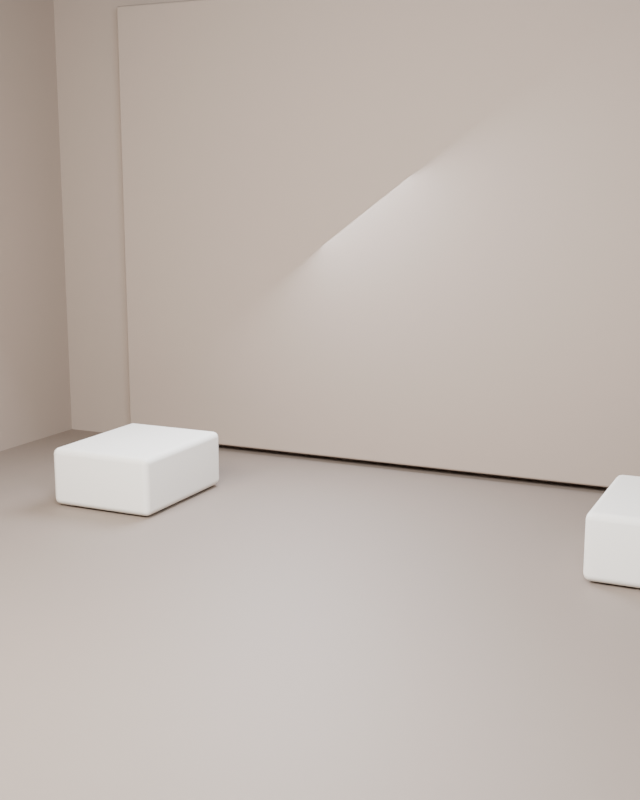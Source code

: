 # Source: EXO_STAGE_S03.blend  (saved by Blender 5.1.30; exported with 4.5.12 LTS)
import bpy
from mathutils import Matrix  # noqa: F401  (used for matrix-valued properties, if any)

bpy.ops.wm.read_factory_settings(use_empty=True)
scene = bpy.context.scene
scene.name = 'Scene'

# ---- collections
col_collection = bpy.data.collections.new('Collection'); scene.collection.children.link(col_collection)
col_set_shell = bpy.data.collections.new('SET_SHELL'); scene.collection.children.link(col_set_shell)
col_set_props = bpy.data.collections.new('SET_PROPS'); scene.collection.children.link(col_set_props)
col_set_lights = bpy.data.collections.new('SET_LIGHTS'); scene.collection.children.link(col_set_lights)
col_cameras = bpy.data.collections.new('CAMERAS'); scene.collection.children.link(col_cameras)
col_garment_stage = bpy.data.collections.new('GARMENT_STAGE'); scene.collection.children.link(col_garment_stage)
col_set_shell_001 = bpy.data.collections.new('SET_SHELL.001'); scene.collection.children.link(col_set_shell_001)
col_set_props_001 = bpy.data.collections.new('SET_PROPS.001'); scene.collection.children.link(col_set_props_001)
col_set_lights_001 = bpy.data.collections.new('SET_LIGHTS.001'); scene.collection.children.link(col_set_lights_001)
col_cameras_001 = bpy.data.collections.new('CAMERAS.001'); scene.collection.children.link(col_cameras_001)
col_garment_stage_001 = bpy.data.collections.new('GARMENT_STAGE.001'); scene.collection.children.link(col_garment_stage_001)
col_set_shell_002 = bpy.data.collections.new('SET_SHELL.002'); scene.collection.children.link(col_set_shell_002)
col_set_props_002 = bpy.data.collections.new('SET_PROPS.002'); scene.collection.children.link(col_set_props_002)
col_set_lights_002 = bpy.data.collections.new('SET_LIGHTS.002'); scene.collection.children.link(col_set_lights_002)
col_cameras_002 = bpy.data.collections.new('CAMERAS.002'); scene.collection.children.link(col_cameras_002)
col_garment_stage_002 = bpy.data.collections.new('GARMENT_STAGE.002'); scene.collection.children.link(col_garment_stage_002)
col_set_shell_003 = bpy.data.collections.new('SET_SHELL.003'); scene.collection.children.link(col_set_shell_003)
col_set_props_003 = bpy.data.collections.new('SET_PROPS.003'); scene.collection.children.link(col_set_props_003)
col_set_lights_003 = bpy.data.collections.new('SET_LIGHTS.003'); scene.collection.children.link(col_set_lights_003)
col_cameras_003 = bpy.data.collections.new('CAMERAS.003'); scene.collection.children.link(col_cameras_003)
col_garment_stage_003 = bpy.data.collections.new('GARMENT_STAGE.003'); scene.collection.children.link(col_garment_stage_003)
col_set_shell_004 = bpy.data.collections.new('SET_SHELL.004'); scene.collection.children.link(col_set_shell_004)
col_set_props_004 = bpy.data.collections.new('SET_PROPS.004'); scene.collection.children.link(col_set_props_004)
col_set_lights_004 = bpy.data.collections.new('SET_LIGHTS.004'); scene.collection.children.link(col_set_lights_004)
col_cameras_004 = bpy.data.collections.new('CAMERAS.004'); scene.collection.children.link(col_cameras_004)
col_garment_stage_004 = bpy.data.collections.new('GARMENT_STAGE.004'); scene.collection.children.link(col_garment_stage_004)
col_set_shell_005 = bpy.data.collections.new('SET_SHELL.005'); scene.collection.children.link(col_set_shell_005)
col_set_props_005 = bpy.data.collections.new('SET_PROPS.005'); scene.collection.children.link(col_set_props_005)
col_set_lights_005 = bpy.data.collections.new('SET_LIGHTS.005'); scene.collection.children.link(col_set_lights_005)
col_cameras_005 = bpy.data.collections.new('CAMERAS.005'); scene.collection.children.link(col_cameras_005)
col_garment_stage_005 = bpy.data.collections.new('GARMENT_STAGE.005'); scene.collection.children.link(col_garment_stage_005)
col_set_shell_006 = bpy.data.collections.new('SET_SHELL.006'); scene.collection.children.link(col_set_shell_006)
col_set_props_006 = bpy.data.collections.new('SET_PROPS.006'); scene.collection.children.link(col_set_props_006)
col_set_lights_006 = bpy.data.collections.new('SET_LIGHTS.006'); scene.collection.children.link(col_set_lights_006)
col_cameras_006 = bpy.data.collections.new('CAMERAS.006'); scene.collection.children.link(col_cameras_006)
col_garment_stage_006 = bpy.data.collections.new('GARMENT_STAGE.006'); scene.collection.children.link(col_garment_stage_006)
col_set_shell_007 = bpy.data.collections.new('SET_SHELL.007'); scene.collection.children.link(col_set_shell_007)
col_set_props_007 = bpy.data.collections.new('SET_PROPS.007'); scene.collection.children.link(col_set_props_007)
col_set_lights_007 = bpy.data.collections.new('SET_LIGHTS.007'); scene.collection.children.link(col_set_lights_007)
col_cameras_007 = bpy.data.collections.new('CAMERAS.007'); scene.collection.children.link(col_cameras_007)
col_garment_stage_007 = bpy.data.collections.new('GARMENT_STAGE.007'); scene.collection.children.link(col_garment_stage_007)

# ---- materials (node trees are filled in below, after node groups)
mat_mat___textured_floor_007 = bpy.data.materials.new('Mat | textured floor.007')
mat_mat___textured_floor_007.diffuse_color = (0.2448, 0.1972, 0.1632, 1.0)
mat_mat___architectural_walls_007 = bpy.data.materials.new('Mat | architectural walls.007')
mat_mat___architectural_walls_007.diffuse_color = (0.36, 0.29, 0.24, 1.0)
mat_mat___warm_plaster_003 = bpy.data.materials.new('Mat | warm plaster.003')
mat_mat___warm_plaster_003.diffuse_color = (0.8, 0.77, 0.71, 1.0)

# ---- material node trees
mat_mat___textured_floor_007.use_nodes = True; mat_mat___textured_floor_007.node_tree.nodes.clear()
_N = mat_mat___textured_floor_007.node_tree.nodes; _L = mat_mat___textured_floor_007.node_tree.links
n0 = _N.new('ShaderNodeBsdfPrincipled'); n0.name = 'Principled BSDF'; n0.location = (-200, 100)
n0.inputs[0].default_value = (0.2448, 0.1972, 0.1632, 1.0)
n0.inputs[1].default_value = 0.08
n0.inputs[2].default_value = 0.62
n1 = _N.new('ShaderNodeOutputMaterial'); n1.name = 'Material Output'; n1.location = (200, 100)
_L.new(n0.outputs[0], n1.inputs[0])
n1.is_active_output = True
mat_mat___architectural_walls_007.use_nodes = True; mat_mat___architectural_walls_007.node_tree.nodes.clear()
_N = mat_mat___architectural_walls_007.node_tree.nodes; _L = mat_mat___architectural_walls_007.node_tree.links
n0 = _N.new('ShaderNodeBsdfPrincipled'); n0.name = 'Principled BSDF'; n0.location = (-200, 100)
n0.inputs[0].default_value = (0.36, 0.29, 0.24, 1.0)
n0.inputs[1].default_value = 0.02
n0.inputs[2].default_value = 0.82
n1 = _N.new('ShaderNodeOutputMaterial'); n1.name = 'Material Output'; n1.location = (200, 100)
_L.new(n0.outputs[0], n1.inputs[0])
n1.is_active_output = True
mat_mat___warm_plaster_003.use_nodes = True; mat_mat___warm_plaster_003.node_tree.nodes.clear()
_N = mat_mat___warm_plaster_003.node_tree.nodes; _L = mat_mat___warm_plaster_003.node_tree.links
n0 = _N.new('ShaderNodeBsdfPrincipled'); n0.name = 'Principled BSDF'; n0.location = (-200, 100)
n0.inputs[0].default_value = (0.8, 0.77, 0.71, 1.0)
n0.inputs[2].default_value = 0.84
n1 = _N.new('ShaderNodeOutputMaterial'); n1.name = 'Material Output'; n1.location = (200, 100)
_L.new(n0.outputs[0], n1.inputs[0])
n1.is_active_output = True

# ---- world
world_world = bpy.data.worlds.new('World'); scene.world = world_world
world_world.use_nodes = True; world_world.node_tree.nodes.clear()
_N = world_world.node_tree.nodes; _L = world_world.node_tree.links
n0 = _N.new('ShaderNodeOutputWorld'); n0.name = 'World Output'; n0.location = (200, 100)
n1 = _N.new('ShaderNodeBackground'); n1.name = 'Background'; n1.location = (-200, 100)
n1.inputs[0].default_value = (0.05088, 0.05088, 0.05088, 1.0)
_L.new(n1.outputs[0], n0.inputs[0])
n0.is_active_output = True
world_world.color = (0.15, 0.15, 0.15)
world_world.sun_shadow_jitter_overblur = 0.0

# ---- cameras
cam_editorial_main_camera_007 = bpy.data.cameras.new('Editorial main camera.007')

# ---- lights
light_large_studio_softbox_0_007 = bpy.data.lights.new('Large studio softbox 0.007', 'AREA')
light_large_studio_softbox_0_007.color = (1.0, 0.96, 0.91)
light_large_studio_softbox_0_007.energy = 420.0
light_large_studio_softbox_0_007.shape = 'DISK'
light_large_studio_softbox_0_007.size = 2.2
light_large_studio_softbox_1_007 = bpy.data.lights.new('Large studio softbox 1.007', 'AREA')
light_large_studio_softbox_1_007.color = (1.0, 0.96, 0.91)
light_large_studio_softbox_1_007.energy = 650.0
light_large_studio_softbox_1_007.shape = 'DISK'
light_large_studio_softbox_1_007.size = 3.4
light_large_studio_softbox_2_007 = bpy.data.lights.new('Large studio softbox 2.007', 'AREA')
light_large_studio_softbox_2_007.color = (0.81, 0.89, 1.0)
light_large_studio_softbox_2_007.energy = 420.0
light_large_studio_softbox_2_007.shape = 'DISK'
light_large_studio_softbox_2_007.size = 2.2
light_rear_contour_light_007 = bpy.data.lights.new('Rear contour light.007', 'AREA')
light_rear_contour_light_007.color = (0.8, 0.87, 1.0)
light_rear_contour_light_007.energy = 380.0
light_rear_contour_light_007.shape = 'DISK'
light_rear_contour_light_007.size = 2.3

# ---- meshes
me_cube_063 = bpy.data.meshes.new('Cube.063')
me_cube_063.from_pydata([(-5.0, -6.0, -0.1), (-5.0, -6.0, 0.1), (-5.0, 6.0, -0.1), (-5.0, 6.0, 0.1), (5.0, -6.0, -0.1), (5.0, -6.0, 0.1), (5.0, 6.0, -0.1), (5.0, 6.0, 0.1)], [], [(0, 1, 3, 2), (2, 3, 7, 6), (6, 7, 5, 4), (4, 5, 1, 0), (2, 6, 4, 0), (7, 3, 1, 5)])
_uv = me_cube_063.uv_layers.new(name='UVMap')
_uv.uv.foreach_set('vector', [0.375, 0.0, 0.625, 0.0, 0.625, 0.25, 0.375, 0.25, 0.375, 0.25, 0.625, 0.25, 0.625, 0.5, 0.375, 0.5, 0.375, 0.5, 0.625, 0.5, 0.625, 0.75, 0.375, 0.75, 0.375, 0.75, 0.625, 0.75, 0.625, 1.0, 0.375, 1.0, 0.125, 0.5, 0.375, 0.5, 0.375, 0.75, 0.125, 0.75, 0.625, 0.5, 0.875, 0.5, 0.875, 0.75, 0.625, 0.75])
me_cube_063.materials.append(mat_mat___textured_floor_007)
me_cube_063.update()
me_cube_064 = bpy.data.meshes.new('Cube.064')
me_cube_064.from_pydata([(-5.0, -0.09, -2.7), (-5.0, -0.09, 2.7), (-5.0, 0.09, -2.7), (-5.0, 0.09, 2.7), (5.0, -0.09, -2.7), (5.0, -0.09, 2.7), (5.0, 0.09, -2.7), (5.0, 0.09, 2.7)], [], [(0, 1, 3, 2), (2, 3, 7, 6), (6, 7, 5, 4), (4, 5, 1, 0), (2, 6, 4, 0), (7, 3, 1, 5)])
_uv = me_cube_064.uv_layers.new(name='UVMap')
_uv.uv.foreach_set('vector', [0.375, 0.0, 0.625, 0.0, 0.625, 0.25, 0.375, 0.25, 0.375, 0.25, 0.625, 0.25, 0.625, 0.5, 0.375, 0.5, 0.375, 0.5, 0.625, 0.5, 0.625, 0.75, 0.375, 0.75, 0.375, 0.75, 0.625, 0.75, 0.625, 1.0, 0.375, 1.0, 0.125, 0.5, 0.375, 0.5, 0.375, 0.75, 0.125, 0.75, 0.625, 0.5, 0.875, 0.5, 0.875, 0.75, 0.625, 0.75])
me_cube_064.materials.append(mat_mat___architectural_walls_007)
me_cube_064.update()
me_cube_065 = bpy.data.meshes.new('Cube.065')
me_cube_065.from_pydata([(-0.09, -4.1, -2.7), (-0.09, -4.1, 2.7), (-0.09, 4.1, -2.7), (-0.09, 4.1, 2.7), (0.09, -4.1, -2.7), (0.09, -4.1, 2.7), (0.09, 4.1, -2.7), (0.09, 4.1, 2.7)], [], [(0, 1, 3, 2), (2, 3, 7, 6), (6, 7, 5, 4), (4, 5, 1, 0), (2, 6, 4, 0), (7, 3, 1, 5)])
_uv = me_cube_065.uv_layers.new(name='UVMap')
_uv.uv.foreach_set('vector', [0.375, 0.0, 0.625, 0.0, 0.625, 0.25, 0.375, 0.25, 0.375, 0.25, 0.625, 0.25, 0.625, 0.5, 0.375, 0.5, 0.375, 0.5, 0.625, 0.5, 0.625, 0.75, 0.375, 0.75, 0.375, 0.75, 0.625, 0.75, 0.625, 1.0, 0.375, 1.0, 0.125, 0.5, 0.375, 0.5, 0.375, 0.75, 0.125, 0.75, 0.625, 0.5, 0.875, 0.5, 0.875, 0.75, 0.625, 0.75])
me_cube_065.materials.append(mat_mat___architectural_walls_007)
me_cube_065.update()
me_cube_066 = bpy.data.meshes.new('Cube.066')
me_cube_066.from_pydata([(-0.09, -4.1, -2.7), (-0.09, -4.1, 2.7), (-0.09, 4.1, -2.7), (-0.09, 4.1, 2.7), (0.09, -4.1, -2.7), (0.09, -4.1, 2.7), (0.09, 4.1, -2.7), (0.09, 4.1, 2.7)], [], [(0, 1, 3, 2), (2, 3, 7, 6), (6, 7, 5, 4), (4, 5, 1, 0), (2, 6, 4, 0), (7, 3, 1, 5)])
_uv = me_cube_066.uv_layers.new(name='UVMap')
_uv.uv.foreach_set('vector', [0.375, 0.0, 0.625, 0.0, 0.625, 0.25, 0.375, 0.25, 0.375, 0.25, 0.625, 0.25, 0.625, 0.5, 0.375, 0.5, 0.375, 0.5, 0.625, 0.5, 0.625, 0.75, 0.375, 0.75, 0.375, 0.75, 0.625, 0.75, 0.625, 1.0, 0.375, 1.0, 0.125, 0.5, 0.375, 0.5, 0.375, 0.75, 0.125, 0.75, 0.625, 0.5, 0.875, 0.5, 0.875, 0.75, 0.625, 0.75])
me_cube_066.materials.append(mat_mat___architectural_walls_007)
me_cube_066.update()
me_cube_067 = bpy.data.meshes.new('Cube.067')
me_cube_067.from_pydata([(-0.525, -0.65, -0.27), (-0.525, -0.65, 0.27), (-0.525, 0.65, -0.27), (-0.525, 0.65, 0.27), (0.525, -0.65, -0.27), (0.525, -0.65, 0.27), (0.525, 0.65, -0.27), (0.525, 0.65, 0.27)], [], [(0, 1, 3, 2), (2, 3, 7, 6), (6, 7, 5, 4), (4, 5, 1, 0), (2, 6, 4, 0), (7, 3, 1, 5)])
_uv = me_cube_067.uv_layers.new(name='UVMap')
_uv.uv.foreach_set('vector', [0.375, 0.0, 0.625, 0.0, 0.625, 0.25, 0.375, 0.25, 0.375, 0.25, 0.625, 0.25, 0.625, 0.5, 0.375, 0.5, 0.375, 0.5, 0.625, 0.5, 0.625, 0.75, 0.375, 0.75, 0.375, 0.75, 0.625, 0.75, 0.625, 1.0, 0.375, 1.0, 0.125, 0.5, 0.375, 0.5, 0.375, 0.75, 0.125, 0.75, 0.625, 0.5, 0.875, 0.5, 0.875, 0.75, 0.625, 0.75])
me_cube_067.materials.append(mat_mat___warm_plaster_003)
me_cube_067.update()
me_cube_068 = bpy.data.meshes.new('Cube.068')
me_cube_068.from_pydata([(-0.525, -0.65, -0.27), (-0.525, -0.65, 0.27), (-0.525, 0.65, -0.27), (-0.525, 0.65, 0.27), (0.525, -0.65, -0.27), (0.525, -0.65, 0.27), (0.525, 0.65, -0.27), (0.525, 0.65, 0.27)], [], [(0, 1, 3, 2), (2, 3, 7, 6), (6, 7, 5, 4), (4, 5, 1, 0), (2, 6, 4, 0), (7, 3, 1, 5)])
_uv = me_cube_068.uv_layers.new(name='UVMap')
_uv.uv.foreach_set('vector', [0.375, 0.0, 0.625, 0.0, 0.625, 0.25, 0.375, 0.25, 0.375, 0.25, 0.625, 0.25, 0.625, 0.5, 0.375, 0.5, 0.375, 0.5, 0.625, 0.5, 0.625, 0.75, 0.375, 0.75, 0.375, 0.75, 0.625, 0.75, 0.625, 1.0, 0.375, 1.0, 0.125, 0.5, 0.375, 0.5, 0.375, 0.75, 0.125, 0.75, 0.625, 0.5, 0.875, 0.5, 0.875, 0.75, 0.625, 0.75])
me_cube_068.materials.append(mat_mat___warm_plaster_003)
me_cube_068.update()
me_cube_069 = bpy.data.meshes.new('Cube.069')
me_cube_069.from_pydata([(-3.9, -0.065, -2.4), (-3.9, -0.065, 2.4), (-3.9, 0.065, -2.4), (-3.9, 0.065, 2.4), (3.9, -0.065, -2.4), (3.9, -0.065, 2.4), (3.9, 0.065, -2.4), (3.9, 0.065, 2.4)], [], [(0, 1, 3, 2), (2, 3, 7, 6), (6, 7, 5, 4), (4, 5, 1, 0), (2, 6, 4, 0), (7, 3, 1, 5)])
_uv = me_cube_069.uv_layers.new(name='UVMap')
_uv.uv.foreach_set('vector', [0.375, 0.0, 0.625, 0.0, 0.625, 0.25, 0.375, 0.25, 0.375, 0.25, 0.625, 0.25, 0.625, 0.5, 0.375, 0.5, 0.375, 0.5, 0.625, 0.5, 0.625, 0.75, 0.375, 0.75, 0.375, 0.75, 0.625, 0.75, 0.625, 1.0, 0.375, 1.0, 0.125, 0.5, 0.375, 0.5, 0.375, 0.75, 0.125, 0.75, 0.625, 0.5, 0.875, 0.5, 0.875, 0.75, 0.625, 0.75])
me_cube_069.materials.append(mat_mat___architectural_walls_007)
me_cube_069.update()

# ---- objects
ob_room_floor = bpy.data.objects.new('Room floor', me_cube_063)
ob_back_wall = bpy.data.objects.new('Back wall', me_cube_064)
ob_left_wall = bpy.data.objects.new('Left wall', me_cube_065)
ob_right_wall = bpy.data.objects.new('Right wall', me_cube_066)
ob_shooting_plinth = bpy.data.objects.new('Shooting plinth', me_cube_067)
ob_shooting_plinth_001 = bpy.data.objects.new('Shooting plinth.001', me_cube_068)
ob_floating_seamless_backdrop = bpy.data.objects.new('Floating seamless backdrop', me_cube_069)
ob_large_studio_softbox_0 = bpy.data.objects.new('Large studio softbox 0', light_large_studio_softbox_0_007)
ob_large_studio_softbox_1 = bpy.data.objects.new('Large studio softbox 1', light_large_studio_softbox_1_007)
ob_large_studio_softbox_2 = bpy.data.objects.new('Large studio softbox 2', light_large_studio_softbox_2_007)
ob_rear_contour_light = bpy.data.objects.new('Rear contour light', light_rear_contour_light_007)
ob_camera___full_look = bpy.data.objects.new('CAMERA | full look', cam_editorial_main_camera_007)
ob_garment_insert_anchor___ground_z_0___facing_camera = bpy.data.objects.new('GARMENT_INSERT_ANCHOR | ground Z=0 | facing camera', None)

# ---- transforms, parenting, visibility, modifiers, constraints
ob_room_floor.location = (0.0, 0.0, -0.115)
_m = ob_room_floor.modifiers.new('Soft manufactured edges', 'BEVEL')
_m.width = 0.035
_m.width_pct = 0.035
_m.segments = 3
_m = ob_room_floor.modifiers.new('Weighted normals', 'WEIGHTED_NORMAL')
ob_back_wall.location = (0.0, 4.1, 2.55)
_m = ob_back_wall.modifiers.new('Soft manufactured edges', 'BEVEL')
_m.width = 0.03
_m.width_pct = 0.03
_m.segments = 3
_m = ob_back_wall.modifiers.new('Weighted normals', 'WEIGHTED_NORMAL')
ob_left_wall.location = (-5.0, 0.0, 2.55)
_m = ob_left_wall.modifiers.new('Soft manufactured edges', 'BEVEL')
_m.width = 0.02
_m.width_pct = 0.02
_m.segments = 3
_m = ob_left_wall.modifiers.new('Weighted normals', 'WEIGHTED_NORMAL')
ob_right_wall.location = (5.0, 0.0, 2.55)
_m = ob_right_wall.modifiers.new('Soft manufactured edges', 'BEVEL')
_m.width = 0.02
_m.width_pct = 0.02
_m.segments = 3
_m = ob_right_wall.modifiers.new('Weighted normals', 'WEIGHTED_NORMAL')
ob_shooting_plinth.location = (-2.45, 1.85, 0.27)
_m = ob_shooting_plinth.modifiers.new('Soft manufactured edges', 'BEVEL')
_m.width = 0.06
_m.width_pct = 0.06
_m.segments = 3
_m = ob_shooting_plinth.modifiers.new('Weighted normals', 'WEIGHTED_NORMAL')
ob_shooting_plinth_001.location = (2.45, 1.85, 0.27)
_m = ob_shooting_plinth_001.modifiers.new('Soft manufactured edges', 'BEVEL')
_m.width = 0.06
_m.width_pct = 0.06
_m.segments = 3
_m = ob_shooting_plinth_001.modifiers.new('Weighted normals', 'WEIGHTED_NORMAL')
ob_floating_seamless_backdrop.location = (0.0, 3.85, 2.45)
_m = ob_floating_seamless_backdrop.modifiers.new('Soft manufactured edges', 'BEVEL')
_m.width = 0.025
_m.width_pct = 0.025
_m.segments = 3
_m = ob_floating_seamless_backdrop.modifiers.new('Weighted normals', 'WEIGHTED_NORMAL')
ob_large_studio_softbox_0.location = (-2.8, -3.2, 4.5)
ob_large_studio_softbox_0.rotation_euler = (0.9108, -1.907e-08, -0.7188)
ob_large_studio_softbox_1.location = (0.0, -3.2, 4.5)
ob_large_studio_softbox_1.rotation_euler = (0.77, -0.0, 0.0)
ob_large_studio_softbox_2.location = (2.8, -3.2, 4.5)
ob_large_studio_softbox_2.rotation_euler = (0.9108, 1.907e-08, 0.7188)
ob_rear_contour_light.location = (-1.4, 3.2, 3.3)
ob_rear_contour_light.rotation_euler = (1.073, 3.761e-08, -2.729)
ob_camera___full_look.location = (3.5, -6.8, 2.9)
ob_camera___full_look.rotation_euler = (1.382, -5.268e-08, 0.4366)
ob_garment_insert_anchor___ground_z_0___facing_camera.location = (0.0, 0.0, 0.0)
ob_garment_insert_anchor___ground_z_0___facing_camera.empty_display_type = 'ARROWS'
ob_garment_insert_anchor___ground_z_0___facing_camera.empty_display_size = 0.38

# ---- collection membership
col_set_shell_007.objects.link(ob_room_floor)
col_set_shell_007.objects.link(ob_back_wall)
col_set_shell_007.objects.link(ob_left_wall)
col_set_shell_007.objects.link(ob_right_wall)
col_set_props_007.objects.link(ob_shooting_plinth)
col_set_props_007.objects.link(ob_shooting_plinth_001)
col_set_props_007.objects.link(ob_floating_seamless_backdrop)
col_set_lights_007.objects.link(ob_large_studio_softbox_0)
col_set_lights_007.objects.link(ob_large_studio_softbox_1)
col_set_lights_007.objects.link(ob_large_studio_softbox_2)
col_set_lights_007.objects.link(ob_rear_contour_light)
col_cameras_007.objects.link(ob_camera___full_look)
col_garment_stage_007.objects.link(ob_garment_insert_anchor___ground_z_0___facing_camera)

# ---- scene / render settings (as saved in the file)
scene.camera = ob_camera___full_look
scene.frame_start = 1; scene.frame_end = 250; scene.frame_set(1)
scene.render.engine = 'CYCLES'
scene.render.resolution_x = 1280
scene.render.resolution_y = 1600
scene.render.bake_bias = 0.0
scene.render.bake_samples = 0
scene.cycles.samples = 24
scene.cycles.sampling_pattern = 'TABULATED_SOBOL'
scene.eevee.use_volume_custom_range = False
bpy.context.view_layer.update()
